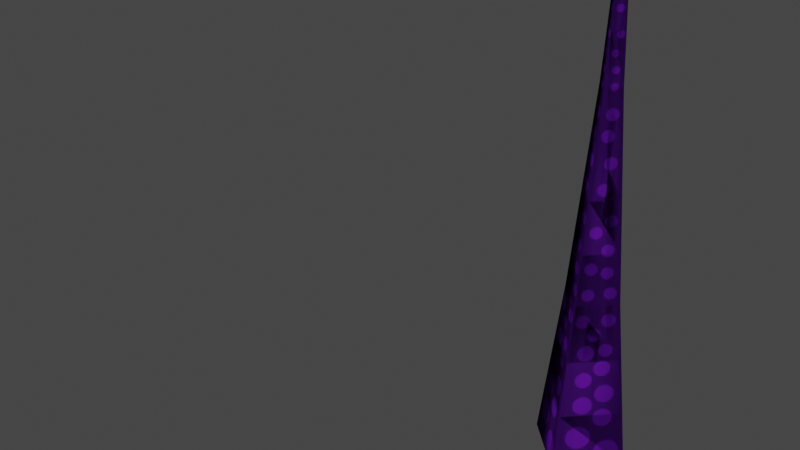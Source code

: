 # Source: tentacle.blend  (saved by Blender 2.91.10; exported with 4.5.12 LTS)
import bpy
from mathutils import Matrix  # noqa: F401  (used for matrix-valued properties, if any)

bpy.ops.wm.read_factory_settings(use_empty=True)
scene = bpy.context.scene
scene.name = 'Scene'

# ---- collections
col_backup = bpy.data.collections.new('backup'); scene.collection.children.link(col_backup)
col_baked = bpy.data.collections.new('baked'); scene.collection.children.link(col_baked)

# ---- images (referenced by path relative to the original .blend; pixels are not part of the script)
import os
ASSET_DIR = os.environ.get("B2B_ASSET_DIR", "")  # directory of the original .blend (textures are referenced by path, not embedded)
HERE = os.path.dirname(os.path.abspath(__file__))  # packed textures are extracted next to this script under _unpacked/

def load_image(name, relpath, width, height, colorspace="sRGB"):
    """Load a texture the original file referenced (path relative to the .blend, or extracted next to this script)."""
    p = next((c for c in (os.path.join(HERE, relpath), os.path.join(ASSET_DIR, relpath)) if relpath and os.path.exists(c)), "")
    if p:
        img = bpy.data.images.load(p, check_existing=True)
        img.name = name
    else:  # same state as the original file: an image datablock whose file is absent (Cycles renders it pink)
        img = bpy.data.images.new(name, width, height)
        img.source = "FILE"
        img.filepath = "//" + (relpath or name)
    img.colorspace_settings.name = colorspace
    return img
img_colours = load_image('colours', '_unpacked/colours.d744e5f1.png', 128, 128, 'sRGB')

# ---- materials (node trees are filled in below, after node groups)
mat_material_001 = bpy.data.materials.new('Material.001')
mat_material_001.use_transparent_shadow = False

# ---- material node trees
mat_material_001.use_nodes = True; mat_material_001.node_tree.nodes.clear()
_N = mat_material_001.node_tree.nodes; _L = mat_material_001.node_tree.links
n0 = _N.new('ShaderNodeBsdfPrincipled'); n0.name = 'Principled BSDF'; n0.location = (10, 300)
n0.distribution = 'GGX'
n0.subsurface_method = 'BURLEY'
n0.inputs[2].default_value = 1.0
n0.inputs[3].default_value = 1.45
n0.inputs[13].default_value = 0.0
n0.inputs[27].default_value = (0.0, 0.0, 0.0, 1.0)
n0.inputs[28].default_value = 1.0
n1 = _N.new('ShaderNodeOutputMaterial'); n1.name = 'Material Output'; n1.location = (300, 300)
n2 = _N.new('ShaderNodeTexImage'); n2.name = 'Image Texture'; n2.location = (-280, 280)
n2.image = img_colours
n2.interpolation = 'Closest'
_L.new(n0.outputs[0], n1.inputs[0])
_L.new(n2.outputs[0], n0.inputs[0])
n1.is_active_output = True

# ---- world
world_world = bpy.data.worlds.new('World'); scene.world = world_world
world_world.use_nodes = True; world_world.node_tree.nodes.clear()
_N = world_world.node_tree.nodes; _L = world_world.node_tree.links
n0 = _N.new('ShaderNodeOutputWorld'); n0.name = 'World Output'; n0.location = (300, 300)
n1 = _N.new('ShaderNodeBackground'); n1.name = 'Background'; n1.location = (10, 300)
n1.inputs[0].default_value = (0.05088, 0.05088, 0.05088, 1.0)
_L.new(n1.outputs[0], n0.inputs[0])
n0.is_active_output = True
world_world.color = (0.05088, 0.05088, 0.05088)
world_world.use_sun_shadow = False
world_world.sun_shadow_jitter_overblur = 0.0

# ---- meshes
me_circle = bpy.data.meshes.new('Circle')
me_circle.from_pydata([(5.18e-09, 0.6524, 0.0), (-0.6524, -3.266e-08, 0.0), (6.221e-08, -0.6524, 0.0), (0.6524, 3.637e-09, 0.0), (7.174e-09, 0.3816, 2.249), (-0.3816, -2.555e-08, 2.249), (4.053e-08, -0.3816, 2.249), (0.3816, -4.319e-09, 2.249), (2.271e-08, 0.1519, 4.93), (-0.1519, -1.384e-08, 4.93), (3.599e-08, -0.1519, 4.93), (0.1519, -5.388e-09, 4.93), (2.661e-08, 0.05464, 6.849), (-0.05464, -1.602e-08, 6.849), (3.139e-08, -0.05464, 6.849), (0.05464, -1.298e-08, 6.849), (2.98e-08, -1.49e-08, 8.632), (5.499e-08, -0.5621, 0.7498), (4.776e-08, -0.4719, 1.5), (0.4719, -1.667e-09, 1.5), (0.5621, 9.849e-10, 0.7498), (5.844e-09, 0.5621, 0.7498), (6.509e-09, 0.4719, 1.5), (-0.4719, -2.792e-08, 1.5), (-0.5621, -3.029e-08, 0.7498), (1.106e-08, 0.3242, 2.92), (1.494e-08, 0.2668, 3.59), (1.883e-08, 0.2093, 4.26), (-0.2093, -1.677e-08, 4.26), (-0.2668, -1.969e-08, 3.59), (-0.3242, -2.262e-08, 2.92), (0.3242, -4.586e-09, 2.92), (0.2668, -4.853e-09, 3.59), (0.2093, -5.12e-09, 4.26), (3.713e-08, -0.2093, 4.26), (3.826e-08, -0.2668, 3.59), (3.94e-08, -0.3242, 2.92), (0.1195, -7.918e-09, 5.57), (0.08706, -1.045e-08, 6.21), (2.531e-08, 0.08706, 6.21), (2.401e-08, 0.1195, 5.57), (-0.1195, -1.457e-08, 5.57), (-0.08706, -1.529e-08, 6.21), (3.292e-08, -0.08706, 6.21), (3.446e-08, -0.1195, 5.57), (-0.02732, -1.546e-08, 7.741), (0.02732, -1.394e-08, 7.741), (3.059e-08, -0.02732, 7.741), (2.821e-08, 0.02732, 7.741), (2.9e-08, 0.01366, 8.186), (3.02e-08, -0.01366, 8.186), (0.01366, -1.442e-08, 8.186), (-0.01366, -1.518e-08, 8.186)], [], [(19, 7, 6, 18), (23, 5, 4, 22), (22, 4, 7, 19), (18, 6, 5, 23), (28, 9, 8, 27), (27, 8, 11, 33), (34, 10, 9, 28), (33, 11, 10, 34), (39, 12, 15, 38), (43, 14, 13, 42), (38, 15, 14, 43), (42, 13, 12, 39), (15, 46, 47, 14), (13, 45, 48, 12), (12, 48, 46, 15), (14, 47, 45, 13), (2, 17, 24, 1), (17, 18, 23, 24), (0, 21, 20, 3), (21, 22, 19, 20), (1, 24, 21, 0), (24, 23, 22, 21), (3, 20, 17, 2), (20, 19, 18, 17), (7, 31, 36, 6), (31, 32, 35, 36), (32, 33, 34, 35), (6, 36, 30, 5), (36, 35, 29, 30), (35, 34, 28, 29), (4, 25, 31, 7), (25, 26, 32, 31), (26, 27, 33, 32), (5, 30, 25, 4), (30, 29, 26, 25), (29, 28, 27, 26), (9, 41, 40, 8), (41, 42, 39, 40), (11, 37, 44, 10), (37, 38, 43, 44), (10, 44, 41, 9), (44, 43, 42, 41), (8, 40, 37, 11), (40, 39, 38, 37), (47, 50, 52, 45), (46, 51, 50, 47), (45, 52, 49, 48), (48, 49, 51, 46), (50, 51, 16), (51, 49, 16), (49, 52, 16), (52, 50, 16)])
me_circle.polygons.foreach_set('use_smooth', [True] * 52)
_uv = me_circle.uv_layers.new(name='UVMap')
_uv.uv.foreach_set('vector', [0.3333, 0.3521, 5.96e-08, 0.3239, 0.0, 0.08482, 0.3333, 0.05655, 0.3333, 0.3521, 5.96e-08, 0.3239, 0.0, 0.08482, 0.3333, 0.05655, 0.3333, 0.3521, 5.96e-08, 0.3239, 0.0, 0.08482, 0.3333, 0.05655, 0.3333, 0.3521, 5.96e-08, 0.3239, 0.0, 0.08482, 0.3333, 0.05655, 1.0, 0.7454, 0.6559, 0.7246, 0.6559, 0.6146, 1.0, 0.5937, 1.0, 0.7454, 0.6559, 0.7246, 0.6559, 0.6146, 1.0, 0.5937, 1.0, 0.7454, 0.6559, 0.7246, 0.6559, 0.6146, 1.0, 0.5937, 1.0, 0.7454, 0.6559, 0.7246, 0.6559, 0.6146, 1.0, 0.5937, 6.296e-07, 0.7305, 0.4179, 0.7454, 0.4179, 0.7959, -1.118e-08, 0.8109, 6.296e-07, 0.7305, 0.4179, 0.7454, 0.4179, 0.7959, -1.118e-08, 0.8109, 6.296e-07, 0.7305, 0.4179, 0.7454, 0.4179, 0.7959, -1.118e-08, 0.8109, 6.296e-07, 0.7305, 0.4179, 0.7454, 0.4179, 0.7959, -1.118e-08, 0.8109, 0.4179, 0.7454, 1.0, 0.7581, 1.0, 0.7833, 0.4179, 0.7959, 0.4179, 0.7454, 1.0, 0.7581, 1.0, 0.7833, 0.4179, 0.7959, 0.4179, 0.7454, 1.0, 0.7581, 1.0, 0.7833, 0.4179, 0.7959, 0.4179, 0.7454, 1.0, 0.7581, 1.0, 0.7833, 0.4179, 0.7959, 1.0, 0.4087, 0.6667, 0.3804, 0.6667, 0.02827, 1.0, 0.0, 0.6667, 0.3804, 0.3333, 0.3521, 0.3333, 0.05655, 0.6667, 0.02827, 1.0, 0.4087, 0.6667, 0.3804, 0.6667, 0.02827, 1.0, 0.0, 0.6667, 0.3804, 0.3333, 0.3521, 0.3333, 0.05655, 0.6667, 0.02827, 1.0, 0.4087, 0.6667, 0.3804, 0.6667, 0.02827, 1.0, 0.0, 0.6667, 0.3804, 0.3333, 0.3521, 0.3333, 0.05655, 0.6667, 0.02827, 1.0, 0.4087, 0.6667, 0.3804, 0.6667, 0.02827, 1.0, 0.0, 0.6667, 0.3804, 0.3333, 0.3521, 0.3333, 0.05655, 0.6667, 0.02827, 8.871e-08, 0.3555, 0.3333, 0.3756, 0.3333, 0.6032, -4.424e-09, 0.6234, 0.3333, 0.3756, 0.6667, 0.3958, 0.6667, 0.5831, 0.3333, 0.6032, 0.6667, 0.3958, 1.0, 0.4159, 1.0, 0.5629, 0.6667, 0.5831, 8.871e-08, 0.3555, 0.3333, 0.3756, 0.3333, 0.6032, -4.424e-09, 0.6234, 0.3333, 0.3756, 0.6667, 0.3958, 0.6667, 0.5831, 0.3333, 0.6032, 0.6667, 0.3958, 1.0, 0.4159, 1.0, 0.5629, 0.6667, 0.5831, 8.871e-08, 0.3555, 0.3333, 0.3756, 0.3333, 0.6032, -4.424e-09, 0.6234, 0.3333, 0.3756, 0.6667, 0.3958, 0.6667, 0.5831, 0.3333, 0.6032, 0.6667, 0.3958, 1.0, 0.4159, 1.0, 0.5629, 0.6667, 0.5831, 8.871e-08, 0.3555, 0.3333, 0.3756, 0.3333, 0.6032, -4.424e-09, 0.6234, 0.3333, 0.3756, 0.6667, 0.3958, 0.6667, 0.5831, 0.3333, 0.6032, 0.6667, 0.3958, 1.0, 0.4159, 1.0, 0.5629, 0.6667, 0.5831, 0.6559, 0.7246, 0.328, 0.7129, 0.328, 0.6263, 0.6559, 0.6146, 0.328, 0.7129, -2.235e-08, 0.7011, 3.744e-07, 0.6381, 0.328, 0.6263, 0.6559, 0.7246, 0.328, 0.7129, 0.328, 0.6263, 0.6559, 0.6146, 0.328, 0.7129, -2.235e-08, 0.7011, 3.744e-07, 0.6381, 0.328, 0.6263, 0.6559, 0.7246, 0.328, 0.7129, 0.328, 0.6263, 0.6559, 0.6146, 0.328, 0.7129, -2.235e-08, 0.7011, 3.744e-07, 0.6381, 0.328, 0.6263, 0.6559, 0.7246, 0.328, 0.7129, 0.328, 0.6263, 0.6559, 0.6146, 0.328, 0.7129, -2.235e-08, 0.7011, 3.744e-07, 0.6381, 0.328, 0.6263, 1.0, 0.9016, 0.0, 0.8797, 9.537e-07, 0.8357, 1.0, 0.8137, 1.0, 0.9016, 0.0, 0.8797, 9.537e-07, 0.8357, 1.0, 0.8137, 1.0, 0.9016, 0.0, 0.8797, 9.537e-07, 0.8357, 1.0, 0.8137, 1.0, 0.9016, 0.0, 0.8797, 9.537e-07, 0.8357, 1.0, 0.8137, -3.027e-09, 0.9493, 9.506e-07, 0.9053, 1.0, 0.9273, -3.027e-09, 0.9493, 9.506e-07, 0.9053, 1.0, 0.9273, -3.027e-09, 0.9493, 9.506e-07, 0.9053, 1.0, 0.9273, -3.027e-09, 0.9493, 9.506e-07, 0.9053, 1.0, 0.9273])
me_circle.materials.append(mat_material_001)
me_circle.use_remesh_fix_poles = True
me_circle.use_remesh_preserve_attributes = False
me_circle.use_mirror_vertex_groups = False
me_circle.update()
me_circle_002 = bpy.data.meshes.new('Circle.002')
me_circle_002.from_pydata([(5.18e-09, 0.6524, 0.0), (-0.6524, -3.266e-08, 0.0), (6.221e-08, -0.6524, 0.0), (0.6524, 3.637e-09, 0.0), (7.174e-09, 0.3816, 2.249), (-0.3816, -2.555e-08, 2.249), (4.053e-08, -0.3816, 2.249), (0.3816, -4.319e-09, 2.249), (2.271e-08, 0.1519, 4.93), (-0.1519, -1.384e-08, 4.93), (3.599e-08, -0.1519, 4.93), (0.1519, -5.388e-09, 4.93), (2.661e-08, 0.05464, 6.849), (-0.05464, -1.602e-08, 6.849), (3.139e-08, -0.05464, 6.849), (0.05464, -1.298e-08, 6.849), (2.98e-08, -1.49e-08, 8.632), (5.499e-08, -0.5621, 0.7498), (4.776e-08, -0.4719, 1.5), (0.4719, -1.667e-09, 1.5), (0.5621, 9.849e-10, 0.7498), (5.844e-09, 0.5621, 0.7498), (6.509e-09, 0.4719, 1.5), (-0.4719, -2.792e-08, 1.5), (-0.5621, -3.029e-08, 0.7498), (1.106e-08, 0.3242, 2.92), (1.494e-08, 0.2668, 3.59), (1.883e-08, 0.2093, 4.26), (-0.2093, -1.677e-08, 4.26), (-0.2668, -1.969e-08, 3.59), (-0.3242, -2.262e-08, 2.92), (0.3242, -4.586e-09, 2.92), (0.2668, -4.853e-09, 3.59), (0.2093, -5.12e-09, 4.26), (3.713e-08, -0.2093, 4.26), (3.826e-08, -0.2668, 3.59), (3.94e-08, -0.3242, 2.92), (0.1195, -7.918e-09, 5.57), (0.08706, -1.045e-08, 6.21), (2.531e-08, 0.08706, 6.21), (2.401e-08, 0.1195, 5.57), (-0.1195, -1.457e-08, 5.57), (-0.08706, -1.529e-08, 6.21), (3.292e-08, -0.08706, 6.21), (3.446e-08, -0.1195, 5.57), (-0.02732, -1.546e-08, 7.741), (0.02732, -1.394e-08, 7.741), (3.059e-08, -0.02732, 7.741), (2.821e-08, 0.02732, 7.741), (2.9e-08, 0.01366, 8.186), (3.02e-08, -0.01366, 8.186), (0.01366, -1.442e-08, 8.186), (-0.01366, -1.518e-08, 8.186)], [], [(19, 7, 6, 18), (23, 5, 4, 22), (22, 4, 7, 19), (18, 6, 5, 23), (28, 9, 8, 27), (27, 8, 11, 33), (34, 10, 9, 28), (33, 11, 10, 34), (39, 12, 15, 38), (43, 14, 13, 42), (38, 15, 14, 43), (42, 13, 12, 39), (15, 46, 47, 14), (13, 45, 48, 12), (12, 48, 46, 15), (14, 47, 45, 13), (2, 17, 24, 1), (17, 18, 23, 24), (0, 21, 20, 3), (21, 22, 19, 20), (1, 24, 21, 0), (24, 23, 22, 21), (3, 20, 17, 2), (20, 19, 18, 17), (7, 31, 36, 6), (31, 32, 35, 36), (32, 33, 34, 35), (6, 36, 30, 5), (36, 35, 29, 30), (35, 34, 28, 29), (4, 25, 31, 7), (25, 26, 32, 31), (26, 27, 33, 32), (5, 30, 25, 4), (30, 29, 26, 25), (29, 28, 27, 26), (9, 41, 40, 8), (41, 42, 39, 40), (11, 37, 44, 10), (37, 38, 43, 44), (10, 44, 41, 9), (44, 43, 42, 41), (8, 40, 37, 11), (40, 39, 38, 37), (47, 50, 52, 45), (46, 51, 50, 47), (45, 52, 49, 48), (48, 49, 51, 46), (50, 51, 16), (51, 49, 16), (49, 52, 16), (52, 50, 16)])
me_circle_002.polygons.foreach_set('use_smooth', [True] * 52)
_uv = me_circle_002.uv_layers.new(name='UVMap')
_uv.uv.foreach_set('vector', [0.3333, 0.3521, 5.96e-08, 0.3239, 0.0, 0.08482, 0.3333, 0.05655, 0.3333, 0.3521, 5.96e-08, 0.3239, 0.0, 0.08482, 0.3333, 0.05655, 0.3333, 0.3521, 5.96e-08, 0.3239, 0.0, 0.08482, 0.3333, 0.05655, 0.3333, 0.3521, 5.96e-08, 0.3239, 0.0, 0.08482, 0.3333, 0.05655, 1.0, 0.7454, 0.6559, 0.7246, 0.6559, 0.6146, 1.0, 0.5937, 1.0, 0.7454, 0.6559, 0.7246, 0.6559, 0.6146, 1.0, 0.5937, 1.0, 0.7454, 0.6559, 0.7246, 0.6559, 0.6146, 1.0, 0.5937, 1.0, 0.7454, 0.6559, 0.7246, 0.6559, 0.6146, 1.0, 0.5937, 6.296e-07, 0.7305, 0.4179, 0.7454, 0.4179, 0.7959, -1.118e-08, 0.8109, 6.296e-07, 0.7305, 0.4179, 0.7454, 0.4179, 0.7959, -1.118e-08, 0.8109, 6.296e-07, 0.7305, 0.4179, 0.7454, 0.4179, 0.7959, -1.118e-08, 0.8109, 6.296e-07, 0.7305, 0.4179, 0.7454, 0.4179, 0.7959, -1.118e-08, 0.8109, 0.4179, 0.7454, 1.0, 0.7581, 1.0, 0.7833, 0.4179, 0.7959, 0.4179, 0.7454, 1.0, 0.7581, 1.0, 0.7833, 0.4179, 0.7959, 0.4179, 0.7454, 1.0, 0.7581, 1.0, 0.7833, 0.4179, 0.7959, 0.4179, 0.7454, 1.0, 0.7581, 1.0, 0.7833, 0.4179, 0.7959, 1.0, 0.4087, 0.6667, 0.3804, 0.6667, 0.02827, 1.0, 0.0, 0.6667, 0.3804, 0.3333, 0.3521, 0.3333, 0.05655, 0.6667, 0.02827, 1.0, 0.4087, 0.6667, 0.3804, 0.6667, 0.02827, 1.0, 0.0, 0.6667, 0.3804, 0.3333, 0.3521, 0.3333, 0.05655, 0.6667, 0.02827, 1.0, 0.4087, 0.6667, 0.3804, 0.6667, 0.02827, 1.0, 0.0, 0.6667, 0.3804, 0.3333, 0.3521, 0.3333, 0.05655, 0.6667, 0.02827, 1.0, 0.4087, 0.6667, 0.3804, 0.6667, 0.02827, 1.0, 0.0, 0.6667, 0.3804, 0.3333, 0.3521, 0.3333, 0.05655, 0.6667, 0.02827, 8.871e-08, 0.3555, 0.3333, 0.3756, 0.3333, 0.6032, -4.424e-09, 0.6234, 0.3333, 0.3756, 0.6667, 0.3958, 0.6667, 0.5831, 0.3333, 0.6032, 0.6667, 0.3958, 1.0, 0.4159, 1.0, 0.5629, 0.6667, 0.5831, 8.871e-08, 0.3555, 0.3333, 0.3756, 0.3333, 0.6032, -4.424e-09, 0.6234, 0.3333, 0.3756, 0.6667, 0.3958, 0.6667, 0.5831, 0.3333, 0.6032, 0.6667, 0.3958, 1.0, 0.4159, 1.0, 0.5629, 0.6667, 0.5831, 8.871e-08, 0.3555, 0.3333, 0.3756, 0.3333, 0.6032, -4.424e-09, 0.6234, 0.3333, 0.3756, 0.6667, 0.3958, 0.6667, 0.5831, 0.3333, 0.6032, 0.6667, 0.3958, 1.0, 0.4159, 1.0, 0.5629, 0.6667, 0.5831, 8.871e-08, 0.3555, 0.3333, 0.3756, 0.3333, 0.6032, -4.424e-09, 0.6234, 0.3333, 0.3756, 0.6667, 0.3958, 0.6667, 0.5831, 0.3333, 0.6032, 0.6667, 0.3958, 1.0, 0.4159, 1.0, 0.5629, 0.6667, 0.5831, 0.6559, 0.7246, 0.328, 0.7129, 0.328, 0.6263, 0.6559, 0.6146, 0.328, 0.7129, -2.235e-08, 0.7011, 3.744e-07, 0.6381, 0.328, 0.6263, 0.6559, 0.7246, 0.328, 0.7129, 0.328, 0.6263, 0.6559, 0.6146, 0.328, 0.7129, -2.235e-08, 0.7011, 3.744e-07, 0.6381, 0.328, 0.6263, 0.6559, 0.7246, 0.328, 0.7129, 0.328, 0.6263, 0.6559, 0.6146, 0.328, 0.7129, -2.235e-08, 0.7011, 3.744e-07, 0.6381, 0.328, 0.6263, 0.6559, 0.7246, 0.328, 0.7129, 0.328, 0.6263, 0.6559, 0.6146, 0.328, 0.7129, -2.235e-08, 0.7011, 3.744e-07, 0.6381, 0.328, 0.6263, 1.0, 0.9016, 0.0, 0.8797, 9.537e-07, 0.8357, 1.0, 0.8137, 1.0, 0.9016, 0.0, 0.8797, 9.537e-07, 0.8357, 1.0, 0.8137, 1.0, 0.9016, 0.0, 0.8797, 9.537e-07, 0.8357, 1.0, 0.8137, 1.0, 0.9016, 0.0, 0.8797, 9.537e-07, 0.8357, 1.0, 0.8137, -3.027e-09, 0.9493, 9.506e-07, 0.9053, 1.0, 0.9273, -3.027e-09, 0.9493, 9.506e-07, 0.9053, 1.0, 0.9273, -3.027e-09, 0.9493, 9.506e-07, 0.9053, 1.0, 0.9273, -3.027e-09, 0.9493, 9.506e-07, 0.9053, 1.0, 0.9273])
me_circle_002.materials.append(mat_material_001)
me_circle_002.use_remesh_fix_poles = True
me_circle_002.use_remesh_preserve_attributes = False
me_circle_002.use_mirror_vertex_groups = False
me_circle_002.update()
arm_bones = bpy.data.armatures.new('bones')  # bones are not reproduced
arm_bones_002 = bpy.data.armatures.new('bones.002')  # bones are not reproduced

# ---- objects
ob_tentacle = bpy.data.objects.new('tentacle', me_circle)
ob_tentacle_bones = bpy.data.objects.new('tentacle_bones', arm_bones)
ob_tentacle_001 = bpy.data.objects.new('tentacle.001', me_circle_002)
ob_baked_bones = bpy.data.objects.new('baked_bones', arm_bones_002)

# ---- transforms, parenting, visibility, modifiers, constraints
ob_tentacle.parent = ob_tentacle_bones
ob_tentacle.location = (0.0, 0.0, 0.0)
ob_tentacle.lineart.crease_threshold = 0.0
_vg = ob_tentacle.vertex_groups.new(name='first (base)')
for _i, _w in zip([0, 1, 2, 3, 24], [0.0, 0.0, 0.0, 0.0, 0.0]): _vg.add([_i], _w, 'REPLACE')
_vg = ob_tentacle.vertex_groups.new(name='second')
for _i, _w in zip([1, 2, 3, 4, 5, 6, 7, 17, 18, 19, 20, 21, 22, 23, 24], [0.0, 0.0, 0.0, 0.4821, 0.4993, 0.4994, 0.4502, 0.1871, 0.1976, 0.1804, 0.1934, 0.1999, 0.1993, 0.1957, 0.1376]): _vg.add([_i], _w, 'REPLACE')
_vg = ob_tentacle.vertex_groups.new(name='third')
for _i, _w in zip([25, 26, 29, 30, 31, 32, 35, 36], [0.07001, 0.4372, 0.4372, 0.07001, 0.07001, 0.4372, 0.4372, 0.07001]): _vg.add([_i], _w, 'REPLACE')
_vg = ob_tentacle.vertex_groups.new(name='fourth')
for _i, _w in zip([8, 9, 10, 11, 26, 27, 28, 29, 32, 33, 34, 35], [0.8964, 0.8964, 0.8964, 0.8964, 0.2958, 0.7127, 0.7127, 0.2958, 0.2958, 0.7127, 0.7127, 0.2958]): _vg.add([_i], _w, 'REPLACE')
_vg = ob_tentacle.vertex_groups.new(name='fifth')
for _i, _w in zip([8, 9, 10, 11, 37, 38, 39, 40, 41, 42, 43, 44], [0.8963, 0.8963, 0.8963, 0.8963, 0.9572, 0.9823, 0.9823, 0.9572, 0.9572, 0.9823, 0.9823, 0.9572]): _vg.add([_i], _w, 'REPLACE')
_vg = ob_tentacle.vertex_groups.new(name='sixth')
for _i, _w in zip([12, 13, 14, 15, 38, 39, 42, 43], [1.0, 1.0, 1.0, 1.0, 0.9915, 0.9915, 0.9915, 0.9915]): _vg.add([_i], _w, 'REPLACE')
_vg = ob_tentacle.vertex_groups.new(name='seventh (tail)')
_vg.add([16, 45, 46, 47, 48, 49, 50, 51, 52], 1.0, 'REPLACE')
_vg = ob_tentacle.vertex_groups.new(name='ik target')
_m = ob_tentacle.modifiers.new('Armature', 'ARMATURE')
_m.object = ob_tentacle_bones
ob_tentacle_bones.location = (0.0, 0.0, 0.0)
ob_tentacle_bones.display_type = 'SOLID'
ob_tentacle_bones.show_in_front = True
ob_tentacle_bones.lineart.crease_threshold = 0.0
ob_tentacle_001.parent = ob_baked_bones
ob_tentacle_001.location = (0.0, 0.0, 0.0)
ob_tentacle_001.lineart.crease_threshold = 0.0
_vg = ob_tentacle_001.vertex_groups.new(name='first (base)')
for _i, _w in zip([0, 1, 2, 3, 24], [0.0, 0.0, 0.0, 0.0, 0.0]): _vg.add([_i], _w, 'REPLACE')
_vg = ob_tentacle_001.vertex_groups.new(name='second')
for _i, _w in zip([1, 2, 3, 4, 5, 6, 7, 17, 18, 19, 20, 21, 22, 23, 24], [0.0, 0.0, 0.0, 0.4821, 0.4993, 0.4994, 0.4502, 0.1871, 0.1976, 0.1804, 0.1934, 0.1999, 0.1993, 0.1957, 0.1376]): _vg.add([_i], _w, 'REPLACE')
_vg = ob_tentacle_001.vertex_groups.new(name='third')
for _i, _w in zip([25, 26, 29, 30, 31, 32, 35, 36], [0.07001, 0.4372, 0.4372, 0.07001, 0.07001, 0.4372, 0.4372, 0.07001]): _vg.add([_i], _w, 'REPLACE')
_vg = ob_tentacle_001.vertex_groups.new(name='fourth')
for _i, _w in zip([8, 9, 10, 11, 26, 27, 28, 29, 32, 33, 34, 35], [0.8964, 0.8964, 0.8964, 0.8964, 0.2958, 0.7127, 0.7127, 0.2958, 0.2958, 0.7127, 0.7127, 0.2958]): _vg.add([_i], _w, 'REPLACE')
_vg = ob_tentacle_001.vertex_groups.new(name='fifth')
for _i, _w in zip([8, 9, 10, 11, 37, 38, 39, 40, 41, 42, 43, 44], [0.8963, 0.8963, 0.8963, 0.8963, 0.9572, 0.9823, 0.9823, 0.9572, 0.9572, 0.9823, 0.9823, 0.9572]): _vg.add([_i], _w, 'REPLACE')
_vg = ob_tentacle_001.vertex_groups.new(name='sixth')
for _i, _w in zip([12, 13, 14, 15, 38, 39, 42, 43], [1.0, 1.0, 1.0, 1.0, 0.9915, 0.9915, 0.9915, 0.9915]): _vg.add([_i], _w, 'REPLACE')
_vg = ob_tentacle_001.vertex_groups.new(name='seventh (tail)')
_vg.add([16, 45, 46, 47, 48, 49, 50, 51, 52], 1.0, 'REPLACE')
_vg = ob_tentacle_001.vertex_groups.new(name='ik target')
_m = ob_tentacle_001.modifiers.new('Armature', 'ARMATURE')
_m.object = ob_baked_bones
ob_baked_bones.location = (0.0, 0.0, 0.0)
ob_baked_bones.display_type = 'SOLID'
ob_baked_bones.show_in_front = True
ob_baked_bones.lineart.crease_threshold = 0.0

# ---- collection membership
col_backup.objects.link(ob_tentacle)
col_backup.objects.link(ob_tentacle_bones)
col_baked.objects.link(ob_tentacle_001)
col_baked.objects.link(ob_baked_bones)

# ---- scene / render settings (as saved in the file)
scene.frame_start = 0; scene.frame_end = 120; scene.frame_set(36)
scene.render.engine = 'BLENDER_EEVEE_NEXT'
scene.render.fps = 60
scene.cycles.use_denoising = False
scene.cycles.samples = 128
scene.cycles.sampling_pattern = 'TABULATED_SOBOL'
scene.cycles.use_adaptive_sampling = False
scene.cycles.use_light_tree = False
scene.view_settings.view_transform = 'Filmic'
bpy.context.view_layer.update()

# ---- added for rendering (the .blend has no active camera and no usable light): camera, sun
cam_auto = bpy.data.cameras.new('AutoCamera')
cam_auto.lens = 50.0
cam_auto.sensor_width = 36.0
cam_auto.clip_end = 1000.0
ob_auto_camera = bpy.data.objects.new('AutoCamera', cam_auto)
scene.collection.objects.link(ob_auto_camera)
ob_auto_camera.location = (5.61283, -10.3649, 9.11123)
ob_auto_camera.rotation_euler = (1.09748, -7.21219e-08, 0.694738)
scene.camera = ob_auto_camera
light_auto_sun = bpy.data.lights.new('AutoSun', 'SUN')
light_auto_sun.energy = 3.0
light_auto_sun.angle = 0.0523599
ob_auto_sun = bpy.data.objects.new('AutoSun', light_auto_sun)
scene.collection.objects.link(ob_auto_sun)
ob_auto_sun.rotation_euler = (0.872665, 0.174533, 0.523599)
bpy.context.view_layer.update()
